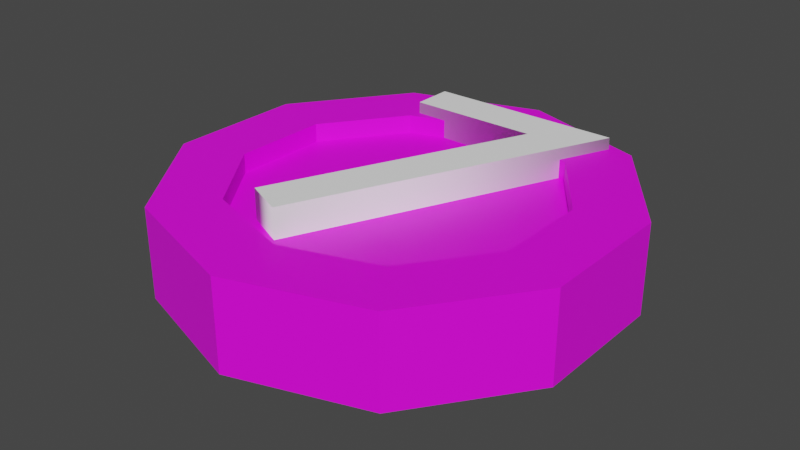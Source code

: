 # Source: R-7.blend  (saved by Blender 2.91.10; exported with 4.5.12 LTS)
import bpy
from mathutils import Matrix  # noqa: F401  (used for matrix-valued properties, if any)

bpy.ops.wm.read_factory_settings(use_empty=True)
scene = bpy.context.scene
scene.name = 'Scene'

# ---- collections
col_collection = bpy.data.collections.new('Collection'); scene.collection.children.link(col_collection)

# ---- images (referenced by path relative to the original .blend; pixels are not part of the script)
import os
ASSET_DIR = os.environ.get("B2B_ASSET_DIR", "")  # directory of the original .blend (textures are referenced by path, not embedded)
HERE = os.path.dirname(os.path.abspath(__file__))  # packed textures are extracted next to this script under _unpacked/

def load_image(name, relpath, width, height, colorspace="sRGB"):
    """Load a texture the original file referenced (path relative to the .blend, or extracted next to this script)."""
    p = next((c for c in (os.path.join(HERE, relpath), os.path.join(ASSET_DIR, relpath)) if relpath and os.path.exists(c)), "")
    if p:
        img = bpy.data.images.load(p, check_existing=True)
        img.name = name
    else:  # same state as the original file: an image datablock whose file is absent (Cycles renders it pink)
        img = bpy.data.images.new(name, width, height)
        img.source = "FILE"
        img.filepath = "//" + (relpath or name)
    img.colorspace_settings.name = colorspace
    return img
img_imphenziapalette01_256_gradient_png_001 = load_image('ImphenziaPalette01-256-Gradient.png.001', 'ImphenziaPalette01-256-Gradient.png', 1024, 1024, 'sRGB')

# ---- materials (node trees are filled in below, after node groups)
mat_material_001 = bpy.data.materials.new('Material.001')
mat_material_001.use_transparent_shadow = False
mat_material_002 = bpy.data.materials.new('Material.002')
mat_material_002.use_transparent_shadow = False

# ---- material node trees
mat_material_001.use_nodes = True; mat_material_001.node_tree.nodes.clear()
_N = mat_material_001.node_tree.nodes; _L = mat_material_001.node_tree.links
n0 = _N.new('ShaderNodeOutputMaterial'); n0.name = 'Material Output'; n0.location = (300, 300)
n1 = _N.new('ShaderNodeBsdfPrincipled'); n1.name = 'Principled BSDF'; n1.location = (10, 300)
n1.distribution = 'GGX'
n1.subsurface_method = 'BURLEY'
n1.inputs[3].default_value = 1.45
n1.inputs[27].default_value = (0.0, 0.0, 0.0, 1.0)
n1.inputs[28].default_value = 1.0
n2 = _N.new('ShaderNodeTexImage'); n2.name = 'Image Texture'; n2.location = (-339, 216)
n2.image = img_imphenziapalette01_256_gradient_png_001
_L.new(n1.outputs[0], n0.inputs[0])
_L.new(n2.outputs[0], n1.inputs[0])
n0.is_active_output = True
mat_material_002.use_nodes = True; mat_material_002.node_tree.nodes.clear()
_N = mat_material_002.node_tree.nodes; _L = mat_material_002.node_tree.links
n0 = _N.new('ShaderNodeBsdfPrincipled'); n0.name = 'Principled BSDF'; n0.location = (10, 300)
n0.distribution = 'GGX'
n0.subsurface_method = 'BURLEY'
n0.inputs[0].default_value = (1.0, 1.0, 1.0, 1.0)
n0.inputs[3].default_value = 1.45
n0.inputs[27].default_value = (0.0, 0.0, 0.0, 1.0)
n0.inputs[28].default_value = 1.0
n1 = _N.new('ShaderNodeOutputMaterial'); n1.name = 'Material Output'; n1.location = (300, 300)
_L.new(n0.outputs[0], n1.inputs[0])
n1.is_active_output = True

# ---- world
world_world = bpy.data.worlds.new('World'); scene.world = world_world
world_world.use_nodes = True; world_world.node_tree.nodes.clear()
_N = world_world.node_tree.nodes; _L = world_world.node_tree.links
n0 = _N.new('ShaderNodeOutputWorld'); n0.name = 'World Output'; n0.location = (300, 300)
n1 = _N.new('ShaderNodeBackground'); n1.name = 'Background'; n1.location = (10, 300)
n1.inputs[0].default_value = (0.05088, 0.05088, 0.05088, 1.0)
_L.new(n1.outputs[0], n0.inputs[0])
n0.is_active_output = True
world_world.color = (0.05088, 0.05088, 0.05088)
world_world.use_sun_shadow = False
world_world.sun_shadow_jitter_overblur = 0.0

# ---- meshes
me_cylinder = bpy.data.meshes.new('Cylinder')
me_cylinder.from_pydata([(1.788e-07, 0.2512, -0.07329), (1.788e-07, 0.2512, 0.06985), (0.1476, 0.2032, -0.07329), (0.1476, 0.2032, 0.06985), (0.2389, 0.07761, -0.07329), (0.2389, 0.07761, 0.06985), (0.2389, -0.07761, -0.07329), (0.2389, -0.07761, 0.06985), (0.1476, -0.2032, -0.07329), (0.1476, -0.2032, 0.06985), (1.788e-07, -0.2512, -0.07329), (1.788e-07, -0.2512, 0.06985), (-0.1476, -0.2032, -0.07329), (-0.1476, -0.2032, 0.06985), (-0.2389, -0.07761, -0.07329), (-0.2389, -0.07761, 0.06985), (-0.2389, 0.07761, -0.07329), (-0.2389, 0.07761, 0.06985), (-0.1476, 0.2032, -0.07329), (-0.1476, 0.2032, 0.06985), (0.2094, 0.2883, 0.06985), (2.086e-07, 0.3563, 0.06985), (0.3389, 0.1101, 0.06985), (0.3389, -0.1101, 0.06985), (0.2094, -0.2883, 0.06985), (1.788e-07, -0.3563, 0.06985), (-0.2094, -0.2883, 0.06985), (-0.3389, -0.1101, 0.06985), (-0.3389, 0.1101, 0.06985), (-0.2094, 0.2883, 0.06985), (0.1476, 0.2032, 0.03985), (1.788e-07, 0.2512, 0.03985), (0.2389, 0.07761, 0.03985), (0.2389, -0.07761, 0.03985), (0.1476, -0.2032, 0.03985), (1.788e-07, -0.2512, 0.03985), (-0.1476, -0.2032, 0.03985), (-0.2389, -0.07761, 0.03985), (-0.2389, 0.07761, 0.03985), (-0.1476, 0.2032, 0.03985), (0.01427, 0.3517, -0.05829), (0.01427, 0.3517, 0.05485), (0.1952, 0.2929, 0.05485), (0.1952, 0.2929, -0.05829), (0.2182, 0.2761, -0.05829), (0.2182, 0.2761, 0.05485), (0.3301, 0.1222, 0.05485), (0.3301, 0.1222, -0.05829), (0.3389, 0.0951, -0.05829), (0.3389, 0.0951, 0.05485), (0.3389, -0.09511, 0.05485), (0.3389, -0.09511, -0.05829), (0.3301, -0.1222, -0.05829), (0.3301, -0.1222, 0.05485), (0.2182, -0.2761, 0.05485), (0.2182, -0.2761, -0.05829), (0.1952, -0.2929, -0.05829), (0.1952, -0.2929, 0.05485), (0.01427, -0.3517, 0.05485), (0.01427, -0.3517, -0.05829), (-0.01427, -0.3517, -0.05829), (-0.01427, -0.3517, 0.05485), (-0.1952, -0.2929, 0.05485), (-0.1952, -0.2929, -0.05829), (-0.2182, -0.2761, -0.05829), (-0.2182, -0.2761, 0.05485), (-0.3301, -0.1222, 0.05485), (-0.3301, -0.1222, -0.05829), (-0.3389, -0.09511, -0.05829), (-0.3389, -0.09511, 0.05485), (-0.3389, 0.0951, 0.05485), (-0.3389, 0.0951, -0.05829), (-0.3301, 0.1222, -0.05829), (-0.3301, 0.1222, 0.05485), (-0.2182, 0.2761, 0.05485), (-0.2182, 0.2761, -0.05829), (-0.1952, 0.2929, -0.05829), (-0.1952, 0.2929, 0.05485), (-0.01427, 0.3517, 0.05485), (-0.01427, 0.3517, -0.05829), (2.086e-07, 0.3563, -0.07329), (0.2094, 0.2883, -0.07329), (0.3389, 0.1101, -0.07329), (0.3389, -0.1101, -0.07329), (0.2094, -0.2883, -0.07329), (1.788e-07, -0.3563, -0.07329), (-0.2094, -0.2883, -0.07329), (-0.3389, -0.1101, -0.07329), (-0.3389, 0.1101, -0.07329), (-0.2094, 0.2883, -0.07329), (1.788e-07, 0.2512, -0.02801), (0.1476, 0.2032, -0.02801), (0.2389, 0.07761, -0.02801), (0.2389, -0.07761, -0.02801), (0.1476, -0.2032, -0.02801), (1.788e-07, -0.2512, -0.02801), (-0.1476, -0.2032, -0.02801), (-0.2389, -0.07761, -0.02801), (-0.2389, 0.07761, -0.02801), (-0.1476, 0.2032, -0.02801), (0.1419, 0.2208, -0.07329), (0.015, 0.2621, -0.07329), (0.015, 0.3357, -0.07329), (0.1852, 0.2804, -0.07329), (0.2446, 0.09525, -0.07329), (0.1662, 0.2032, -0.07329), (0.2094, 0.2627, -0.07329), (0.3146, 0.118, -0.07329), (0.2539, -0.06671, -0.07329), (0.2539, 0.06671, -0.07329), (0.3239, 0.08946, -0.07329), (0.3239, -0.08946, -0.07329), (0.1662, -0.2032, -0.07329), (0.2446, -0.09525, -0.07329), (0.3146, -0.118, -0.07329), (0.2094, -0.2627, -0.07329), (0.015, -0.2621, -0.07329), (0.1419, -0.2208, -0.07329), (0.1852, -0.2804, -0.07329), (0.015, -0.3357, -0.07329), (-0.1419, -0.2208, -0.07329), (-0.015, -0.2621, -0.07329), (-0.015, -0.3357, -0.07329), (-0.1852, -0.2804, -0.07329), (-0.2446, -0.09525, -0.07329), (-0.1662, -0.2032, -0.07329), (-0.2094, -0.2627, -0.07329), (-0.3146, -0.118, -0.07329), (-0.2539, 0.06671, -0.07329), (-0.2539, -0.06672, -0.07329), (-0.3239, -0.08946, -0.07329), (-0.3239, 0.08946, -0.07329), (-0.1662, 0.2032, -0.07329), (-0.2446, 0.09525, -0.07329), (-0.3146, 0.118, -0.07329), (-0.2094, 0.2627, -0.07329), (-0.015, 0.2621, -0.07329), (-0.1419, 0.2208, -0.07329), (-0.1852, 0.2804, -0.07329), (-0.015, 0.3357, -0.07329)], [], [(40, 41, 42, 43), (44, 45, 46, 47), (48, 49, 50, 51), (52, 53, 54, 55), (56, 57, 58, 59), (60, 61, 62, 63), (64, 65, 66, 67), (68, 69, 70, 71), (11, 9, 34, 35), (72, 73, 74, 75), (76, 77, 78, 79), (12, 14, 97, 96), (1, 3, 20, 21), (3, 5, 22, 20), (5, 7, 23, 22), (7, 9, 24, 23), (9, 11, 25, 24), (11, 13, 26, 25), (13, 15, 27, 26), (15, 17, 28, 27), (17, 19, 29, 28), (19, 1, 21, 29), (30, 31, 39, 38, 37, 36, 35, 34, 33, 32), (5, 3, 30, 32), (19, 17, 38, 39), (13, 11, 35, 36), (7, 5, 32, 33), (1, 19, 39, 31), (15, 13, 36, 37), (9, 7, 33, 34), (3, 1, 31, 30), (17, 15, 37, 38), (80, 21, 41, 40), (21, 20, 42, 41), (20, 81, 43, 42), (81, 80, 40, 43), (81, 20, 45, 44), (20, 22, 46, 45), (22, 82, 47, 46), (82, 81, 44, 47), (82, 22, 49, 48), (22, 23, 50, 49), (23, 83, 51, 50), (83, 82, 48, 51), (83, 23, 53, 52), (23, 24, 54, 53), (24, 84, 55, 54), (84, 83, 52, 55), (84, 24, 57, 56), (24, 25, 58, 57), (25, 85, 59, 58), (85, 84, 56, 59), (85, 25, 61, 60), (25, 26, 62, 61), (26, 86, 63, 62), (86, 85, 60, 63), (86, 26, 65, 64), (26, 27, 66, 65), (27, 87, 67, 66), (87, 86, 64, 67), (87, 27, 69, 68), (27, 28, 70, 69), (28, 88, 71, 70), (88, 87, 68, 71), (88, 28, 73, 72), (28, 29, 74, 73), (29, 89, 75, 74), (89, 88, 72, 75), (89, 29, 77, 76), (29, 21, 78, 77), (21, 80, 79, 78), (80, 89, 76, 79), (100, 101, 102, 103), (104, 105, 106, 107), (108, 109, 110, 111), (112, 113, 114, 115), (116, 117, 118, 119), (120, 121, 122, 123), (124, 125, 126, 127), (128, 129, 130, 131), (132, 133, 134, 135), (136, 137, 138, 139), (90, 91, 92, 93, 94, 95, 96, 97, 98, 99), (6, 8, 94, 93), (0, 2, 91, 90), (14, 16, 98, 97), (8, 10, 95, 94), (2, 4, 92, 91), (16, 18, 99, 98), (10, 12, 96, 95), (4, 6, 93, 92), (18, 0, 90, 99), (2, 0, 101, 100), (0, 80, 102, 101), (80, 81, 103, 102), (81, 2, 100, 103), (4, 2, 105, 104), (2, 81, 106, 105), (81, 82, 107, 106), (82, 4, 104, 107), (6, 4, 109, 108), (4, 82, 110, 109), (82, 83, 111, 110), (83, 6, 108, 111), (8, 6, 113, 112), (6, 83, 114, 113), (83, 84, 115, 114), (84, 8, 112, 115), (10, 8, 117, 116), (8, 84, 118, 117), (84, 85, 119, 118), (85, 10, 116, 119), (12, 10, 121, 120), (10, 85, 122, 121), (85, 86, 123, 122), (86, 12, 120, 123), (14, 12, 125, 124), (12, 86, 126, 125), (86, 87, 127, 126), (87, 14, 124, 127), (16, 14, 129, 128), (14, 87, 130, 129), (87, 88, 131, 130), (88, 16, 128, 131), (18, 16, 133, 132), (16, 88, 134, 133), (88, 89, 135, 134), (89, 18, 132, 135), (0, 18, 137, 136), (18, 89, 138, 137), (89, 80, 139, 138), (80, 0, 136, 139)])
_uv = me_cylinder.uv_layers.new(name='UVMap')
_uv.uv.foreach_set('vector', [0.4804, 0.7314, 0.4804, 0.7314, 0.4804, 0.7314, 0.4804, 0.7314, 0.4804, 0.7314, 0.4804, 0.7314, 0.4804, 0.7314, 0.4804, 0.7314, 0.4804, 0.7314, 0.4804, 0.7314, 0.4804, 0.7314, 0.4804, 0.7314, 0.4804, 0.7314, 0.4804, 0.7314, 0.4804, 0.7314, 0.4804, 0.7314, 0.4804, 0.7314, 0.4804, 0.7314, 0.4804, 0.7314, 0.4804, 0.7314, 0.4804, 0.7314, 0.4804, 0.7314, 0.4804, 0.7314, 0.4804, 0.7314, 0.4804, 0.7314, 0.4804, 0.7314, 0.4804, 0.7314, 0.4804, 0.7314, 0.4804, 0.7314, 0.4804, 0.7314, 0.4804, 0.7314, 0.4804, 0.7314, 0.4804, 0.7314, 0.4804, 0.7314, 0.4804, 0.7314, 0.4804, 0.7314, 0.4804, 0.7314, 0.4804, 0.7314, 0.4804, 0.7314, 0.4804, 0.7314, 0.4804, 0.7314, 0.4804, 0.7314, 0.4804, 0.7314, 0.4804, 0.7314, 0.9839, 0.9038, 0.9839, 0.9038, 0.9839, 0.9038, 0.9839, 0.9038, 0.4804, 0.7314, 0.4804, 0.7314, 0.4804, 0.7314, 0.4804, 0.7314, 0.4804, 0.7314, 0.4804, 0.7314, 0.4804, 0.7314, 0.4804, 0.7314, 0.4804, 0.7314, 0.4804, 0.7314, 0.4804, 0.7314, 0.4804, 0.7314, 0.4804, 0.7314, 0.4804, 0.7314, 0.4804, 0.7314, 0.4804, 0.7314, 0.4804, 0.7314, 0.4804, 0.7314, 0.4804, 0.7314, 0.4804, 0.7314, 0.4804, 0.7314, 0.4804, 0.7314, 0.4804, 0.7314, 0.4804, 0.7314, 0.4804, 0.7314, 0.4804, 0.7314, 0.4804, 0.7314, 0.4804, 0.7314, 0.4804, 0.7314, 0.4804, 0.7314, 0.4804, 0.7314, 0.4804, 0.7314, 0.4804, 0.7314, 0.4804, 0.7314, 0.4804, 0.7314, 0.4804, 0.7314, 0.4804, 0.7314, 0.4804, 0.7314, 0.4804, 0.7314, 0.4804, 0.7314, 0.4804, 0.7314, 0.4804, 0.7314, 0.4804, 0.7314, 0.4804, 0.7314, 0.4804, 0.7314, 0.4804, 0.7314, 0.4804, 0.7314, 0.4804, 0.7314, 0.4804, 0.7314, 0.4804, 0.7314, 0.4804, 0.7314, 0.4804, 0.7314, 0.4804, 0.7314, 0.4804, 0.7314, 0.4804, 0.7314, 0.4804, 0.7314, 0.4804, 0.7314, 0.4804, 0.7314, 0.4804, 0.7314, 0.4804, 0.7314, 0.4804, 0.7314, 0.4804, 0.7314, 0.4804, 0.7314, 0.4804, 0.7314, 0.4804, 0.7314, 0.4804, 0.7314, 0.4804, 0.7314, 0.4804, 0.7314, 0.4804, 0.7314, 0.4804, 0.7314, 0.4804, 0.7314, 0.4804, 0.7314, 0.4804, 0.7314, 0.4804, 0.7314, 0.4804, 0.7314, 0.4804, 0.7314, 0.4804, 0.7314, 0.4804, 0.7314, 0.4804, 0.7314, 0.4804, 0.7314, 0.4804, 0.7314, 0.4804, 0.7314, 0.4804, 0.7314, 0.4804, 0.7314, 0.4804, 0.7314, 0.4804, 0.7314, 0.4804, 0.7314, 0.4804, 0.7314, 0.4804, 0.7314, 0.4804, 0.7314, 0.4804, 0.7314, 0.4804, 0.7314, 0.4804, 0.7314, 0.4804, 0.7314, 0.4804, 0.7314, 0.4804, 0.7314, 0.4804, 0.7314, 0.4804, 0.7314, 0.4804, 0.7314, 0.4804, 0.7314, 0.4804, 0.7314, 0.4804, 0.7314, 0.4804, 0.7314, 0.4804, 0.7314, 0.4804, 0.7314, 0.4804, 0.7314, 0.4804, 0.7314, 0.4804, 0.7314, 0.4804, 0.7314, 0.4804, 0.7314, 0.4804, 0.7314, 0.4804, 0.7314, 0.4804, 0.7314, 0.4804, 0.7314, 0.4804, 0.7314, 0.4804, 0.7314, 0.4804, 0.7314, 0.4804, 0.7314, 0.4804, 0.7314, 0.4804, 0.7314, 0.4804, 0.7314, 0.4804, 0.7314, 0.4804, 0.7314, 0.4804, 0.7314, 0.4804, 0.7314, 0.4804, 0.7314, 0.4804, 0.7314, 0.4804, 0.7314, 0.4804, 0.7314, 0.4804, 0.7314, 0.4804, 0.7314, 0.4804, 0.7314, 0.4804, 0.7314, 0.4804, 0.7314, 0.4804, 0.7314, 0.4804, 0.7314, 0.4804, 0.7314, 0.4804, 0.7314, 0.4804, 0.7314, 0.4804, 0.7314, 0.4804, 0.7314, 0.4804, 0.7314, 0.4804, 0.7314, 0.4804, 0.7314, 0.4804, 0.7314, 0.4804, 0.7314, 0.4804, 0.7314, 0.4804, 0.7314, 0.4804, 0.7314, 0.4804, 0.7314, 0.4804, 0.7314, 0.4804, 0.7314, 0.4804, 0.7314, 0.4804, 0.7314, 0.4804, 0.7314, 0.4804, 0.7314, 0.4804, 0.7314, 0.4804, 0.7314, 0.4804, 0.7314, 0.4804, 0.7314, 0.4804, 0.7314, 0.4804, 0.7314, 0.4804, 0.7314, 0.4804, 0.7314, 0.4804, 0.7314, 0.4804, 0.7314, 0.4804, 0.7314, 0.4804, 0.7314, 0.4804, 0.7314, 0.4804, 0.7314, 0.4804, 0.7314, 0.4804, 0.7314, 0.4804, 0.7314, 0.4804, 0.7314, 0.4804, 0.7314, 0.4804, 0.7314, 0.4804, 0.7314, 0.4804, 0.7314, 0.4804, 0.7314, 0.4804, 0.7314, 0.4804, 0.7314, 0.4804, 0.7314, 0.4804, 0.7314, 0.4804, 0.7314, 0.4804, 0.7314, 0.4804, 0.7314, 0.4804, 0.7314, 0.4804, 0.7314, 0.4804, 0.7314, 0.4804, 0.7314, 0.4804, 0.7314, 0.4804, 0.7314, 0.4804, 0.7314, 0.4804, 0.7314, 0.4804, 0.7314, 0.4804, 0.7314, 0.4804, 0.7314, 0.4804, 0.7314, 0.4804, 0.7314, 0.4804, 0.7314, 0.4804, 0.7314, 0.4804, 0.7314, 0.4804, 0.7314, 0.4804, 0.7314, 0.4804, 0.7314, 0.4804, 0.7314, 0.4804, 0.7314, 0.4804, 0.7314, 0.4804, 0.7314, 0.4804, 0.7314, 0.4804, 0.7314, 0.4804, 0.7314, 0.4804, 0.7314, 0.4804, 0.7314, 0.4804, 0.7314, 0.4804, 0.7314, 0.4804, 0.7314, 0.4804, 0.7314, 0.4804, 0.7314, 0.4804, 0.7314, 0.4804, 0.7314, 0.4804, 0.7314, 0.4804, 0.7314, 0.4804, 0.7314, 0.4804, 0.7314, 0.4804, 0.7314, 0.4804, 0.7314, 0.4804, 0.7314, 0.4804, 0.7314, 0.4804, 0.7314, 0.4804, 0.7314, 0.4804, 0.7314, 0.4804, 0.7314, 0.4804, 0.7314, 0.4804, 0.7314, 0.4804, 0.7314, 0.4804, 0.7314, 0.4804, 0.7314, 0.4804, 0.7314, 0.4804, 0.7314, 0.4804, 0.7314, 0.4804, 0.7314, 0.4804, 0.7314, 0.4804, 0.7314, 0.4804, 0.7314, 0.4804, 0.7314, 0.02468, 0.9702, 0.02468, 0.9702, 0.02468, 0.9702, 0.02468, 0.9702, 0.02468, 0.9702, 0.02468, 0.9702, 0.02468, 0.9702, 0.02468, 0.9702, 0.02468, 0.9702, 0.02468, 0.9702, 0.02468, 0.9702, 0.02468, 0.9702, 0.02468, 0.9702, 0.02468, 0.9702, 0.02468, 0.9702, 0.02468, 0.9702, 0.02468, 0.9702, 0.02468, 0.9702, 0.02468, 0.9702, 0.02468, 0.9702, 0.02468, 0.9702, 0.02468, 0.9702, 0.02468, 0.9702, 0.02468, 0.9702, 0.02468, 0.9702, 0.02468, 0.9702, 0.02468, 0.9702, 0.02468, 0.9702, 0.02468, 0.9702, 0.02468, 0.9702, 0.02468, 0.9702, 0.02468, 0.9702, 0.02468, 0.9702, 0.02468, 0.9702, 0.02468, 0.9702, 0.02468, 0.9702, 0.02468, 0.9702, 0.02468, 0.9702, 0.02468, 0.9702, 0.02468, 0.9702, 0.4804, 0.7314, 0.4804, 0.7314, 0.4804, 0.7314, 0.4804, 0.7314, 0.4804, 0.7314, 0.4804, 0.7314, 0.4804, 0.7314, 0.4804, 0.7314, 0.4804, 0.7314, 0.4804, 0.7314, 0.9839, 0.9038, 0.9839, 0.9038, 0.9839, 0.9038, 0.9839, 0.9038, 0.9839, 0.9038, 0.9839, 0.9038, 0.9839, 0.9038, 0.9839, 0.9038, 0.9839, 0.9038, 0.9839, 0.9038, 0.9839, 0.9038, 0.9839, 0.9038, 0.9839, 0.9038, 0.9839, 0.9038, 0.9839, 0.9038, 0.9839, 0.9038, 0.9839, 0.9038, 0.9839, 0.9038, 0.9839, 0.9038, 0.9839, 0.9038, 0.9839, 0.9038, 0.9839, 0.9038, 0.9839, 0.9038, 0.9839, 0.9038, 0.9839, 0.9038, 0.9839, 0.9038, 0.9839, 0.9038, 0.9839, 0.9038, 0.9839, 0.9038, 0.9839, 0.9038, 0.9839, 0.9038, 0.9839, 0.9038, 0.9839, 0.9038, 0.9839, 0.9038, 0.9839, 0.9038, 0.9839, 0.9038, 0.4804, 0.7314, 0.4804, 0.7314, 0.4804, 0.7314, 0.4804, 0.7314, 0.4804, 0.7314, 0.4804, 0.7314, 0.4804, 0.7314, 0.4804, 0.7314, 0.4804, 0.7314, 0.4804, 0.7314, 0.4804, 0.7314, 0.4804, 0.7314, 0.4804, 0.7314, 0.4804, 0.7314, 0.4804, 0.7314, 0.4804, 0.7314, 0.4804, 0.7314, 0.4804, 0.7314, 0.4804, 0.7314, 0.4804, 0.7314, 0.4804, 0.7314, 0.4804, 0.7314, 0.4804, 0.7314, 0.4804, 0.7314, 0.4804, 0.7314, 0.4804, 0.7314, 0.4804, 0.7314, 0.4804, 0.7314, 0.4804, 0.7314, 0.4804, 0.7314, 0.4804, 0.7314, 0.4804, 0.7314, 0.4804, 0.7314, 0.4804, 0.7314, 0.4804, 0.7314, 0.4804, 0.7314, 0.4804, 0.7314, 0.4804, 0.7314, 0.4804, 0.7314, 0.4804, 0.7314, 0.4804, 0.7314, 0.4804, 0.7314, 0.4804, 0.7314, 0.4804, 0.7314, 0.4804, 0.7314, 0.4804, 0.7314, 0.4804, 0.7314, 0.4804, 0.7314, 0.4804, 0.7314, 0.4804, 0.7314, 0.4804, 0.7314, 0.4804, 0.7314, 0.4804, 0.7314, 0.4804, 0.7314, 0.4804, 0.7314, 0.4804, 0.7314, 0.4804, 0.7314, 0.4804, 0.7314, 0.4804, 0.7314, 0.4804, 0.7314, 0.4804, 0.7314, 0.4804, 0.7314, 0.4804, 0.7314, 0.4804, 0.7314, 0.4804, 0.7314, 0.4804, 0.7314, 0.4804, 0.7314, 0.4804, 0.7314, 0.4804, 0.7314, 0.4804, 0.7314, 0.4804, 0.7314, 0.4804, 0.7314, 0.4804, 0.7314, 0.4804, 0.7314, 0.4804, 0.7314, 0.4804, 0.7314, 0.4804, 0.7314, 0.4804, 0.7314, 0.4804, 0.7314, 0.4804, 0.7314, 0.4804, 0.7314, 0.4804, 0.7314, 0.4804, 0.7314, 0.4804, 0.7314, 0.4804, 0.7314, 0.4804, 0.7314, 0.4804, 0.7314, 0.4804, 0.7314, 0.4804, 0.7314, 0.4804, 0.7314, 0.4804, 0.7314, 0.4804, 0.7314, 0.4804, 0.7314, 0.4804, 0.7314, 0.4804, 0.7314, 0.4804, 0.7314, 0.4804, 0.7314, 0.4804, 0.7314, 0.4804, 0.7314, 0.4804, 0.7314, 0.4804, 0.7314, 0.4804, 0.7314, 0.4804, 0.7314, 0.4804, 0.7314, 0.4804, 0.7314, 0.4804, 0.7314, 0.4804, 0.7314, 0.4804, 0.7314, 0.4804, 0.7314, 0.4804, 0.7314, 0.4804, 0.7314, 0.4804, 0.7314, 0.4804, 0.7314, 0.4804, 0.7314, 0.4804, 0.7314, 0.4804, 0.7314, 0.4804, 0.7314, 0.4804, 0.7314, 0.4804, 0.7314, 0.4804, 0.7314, 0.4804, 0.7314, 0.4804, 0.7314, 0.4804, 0.7314, 0.4804, 0.7314, 0.4804, 0.7314, 0.4804, 0.7314, 0.4804, 0.7314, 0.4804, 0.7314, 0.4804, 0.7314, 0.4804, 0.7314, 0.4804, 0.7314, 0.4804, 0.7314, 0.4804, 0.7314, 0.4804, 0.7314, 0.4804, 0.7314, 0.4804, 0.7314, 0.4804, 0.7314, 0.4804, 0.7314, 0.4804, 0.7314, 0.4804, 0.7314, 0.4804, 0.7314, 0.4804, 0.7314, 0.4804, 0.7314, 0.4804, 0.7314, 0.4804, 0.7314, 0.4804, 0.7314, 0.4804, 0.7314, 0.4804, 0.7314, 0.4804, 0.7314, 0.4804, 0.7314, 0.4804, 0.7314, 0.4804, 0.7314, 0.4804, 0.7314, 0.4804, 0.7314, 0.4804, 0.7314, 0.4804, 0.7314, 0.4804, 0.7314, 0.4804, 0.7314, 0.4804, 0.7314, 0.4804, 0.7314])
me_cylinder.materials.append(mat_material_001)
me_cylinder.use_remesh_fix_poles = True
me_cylinder.use_remesh_preserve_attributes = False
me_cylinder.use_mirror_vertex_groups = False
me_cylinder.update()

# ---- curves / text
txt_text = bpy.data.curves.new('Text', 'FONT')
txt_text.dimensions = '2D'
txt_text.body = '7'
txt_text.materials.append(mat_material_002)
txt_text.use_path_clamp = True
txt_text.extrude = 0.1
txt_text.align_x = 'CENTER'
txt_text.align_y = 'CENTER'
txt_text.offset_x = -0.0042
txt_text.offset_y = 0.02302

# ---- objects
ob_cylinder = bpy.data.objects.new('Cylinder', me_cylinder)
ob_text = bpy.data.objects.new('Text', txt_text)

# ---- transforms, parenting, visibility, modifiers, constraints
ob_cylinder.location = (-0.4991, 0.4985, 0.08877)
ob_cylinder.lineart.crease_threshold = 0.0
ob_text.location = (-0.4957, 0.4979, 0.1526)
ob_text.scale = (0.7115, 0.7115, 0.2473)
ob_text.lineart.crease_threshold = 0.0

# ---- collection membership
col_collection.objects.link(ob_cylinder)
col_collection.objects.link(ob_text)

# ---- scene / render settings (as saved in the file)
scene.frame_start = 1; scene.frame_end = 250; scene.frame_set(1)
scene.render.engine = 'BLENDER_EEVEE_NEXT'
scene.cycles.use_denoising = False
scene.cycles.samples = 128
scene.cycles.sampling_pattern = 'TABULATED_SOBOL'
scene.cycles.use_adaptive_sampling = False
scene.cycles.use_light_tree = False
scene.view_settings.view_transform = 'Filmic'
bpy.context.view_layer.update()

# ---- added for rendering (the .blend has no active camera and no usable light): camera, sun
cam_auto = bpy.data.cameras.new('AutoCamera')
cam_auto.lens = 50.0
cam_auto.sensor_width = 36.0
cam_auto.clip_end = 1000.0
ob_auto_camera = bpy.data.objects.new('AutoCamera', cam_auto)
scene.collection.objects.link(ob_auto_camera)
ob_auto_camera.location = (0.420419, -0.604909, 0.822643)
ob_auto_camera.rotation_euler = (1.09748, -7.21219e-08, 0.694738)
scene.camera = ob_auto_camera
light_auto_sun = bpy.data.lights.new('AutoSun', 'SUN')
light_auto_sun.energy = 3.0
light_auto_sun.angle = 0.0523599
ob_auto_sun = bpy.data.objects.new('AutoSun', light_auto_sun)
scene.collection.objects.link(ob_auto_sun)
ob_auto_sun.rotation_euler = (0.872665, 0.174533, 0.523599)
bpy.context.view_layer.update()
